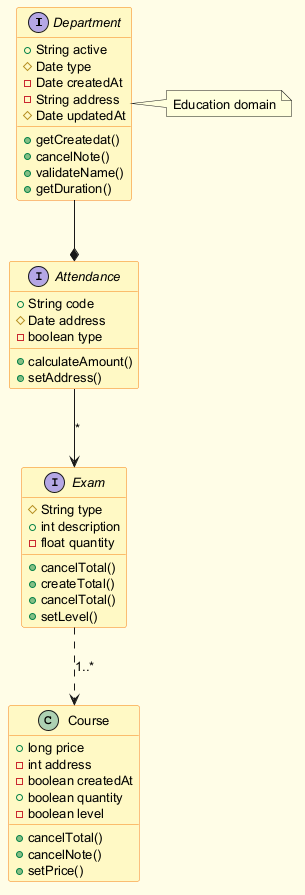

The diagram above was rendered by PlantUML. Its source (embedded in the PNG):
@startuml
skinparam backgroundColor #FFFDE7
skinparam classBackgroundColor #FFF9C4
skinparam classBorderColor #F57F17
skinparam defaultFontSize 13
interface Department {
  +String active
  #Date type
  -Date createdAt
  -String address
  #Date updatedAt
  +getCreatedat()
  +cancelNote()
  +validateName()
  +getDuration()
}
interface Attendance {
  +String code
  #Date address
  -boolean type
  +calculateAmount()
  +setAddress()
}
class Course {
  +long price
  -int address
  -boolean createdAt
  +boolean quantity
  -boolean level
  +cancelTotal()
  +cancelNote()
  +setPrice()
}
interface Exam {
  #String type
  +int description
  -float quantity
  +cancelTotal()
  +createTotal()
  +cancelTotal()
  +setLevel()
}
Exam ..> Course : "1..*"
Attendance --> Exam : "*"
Department --* Attendance
note right of Department : Education domain
@enduml